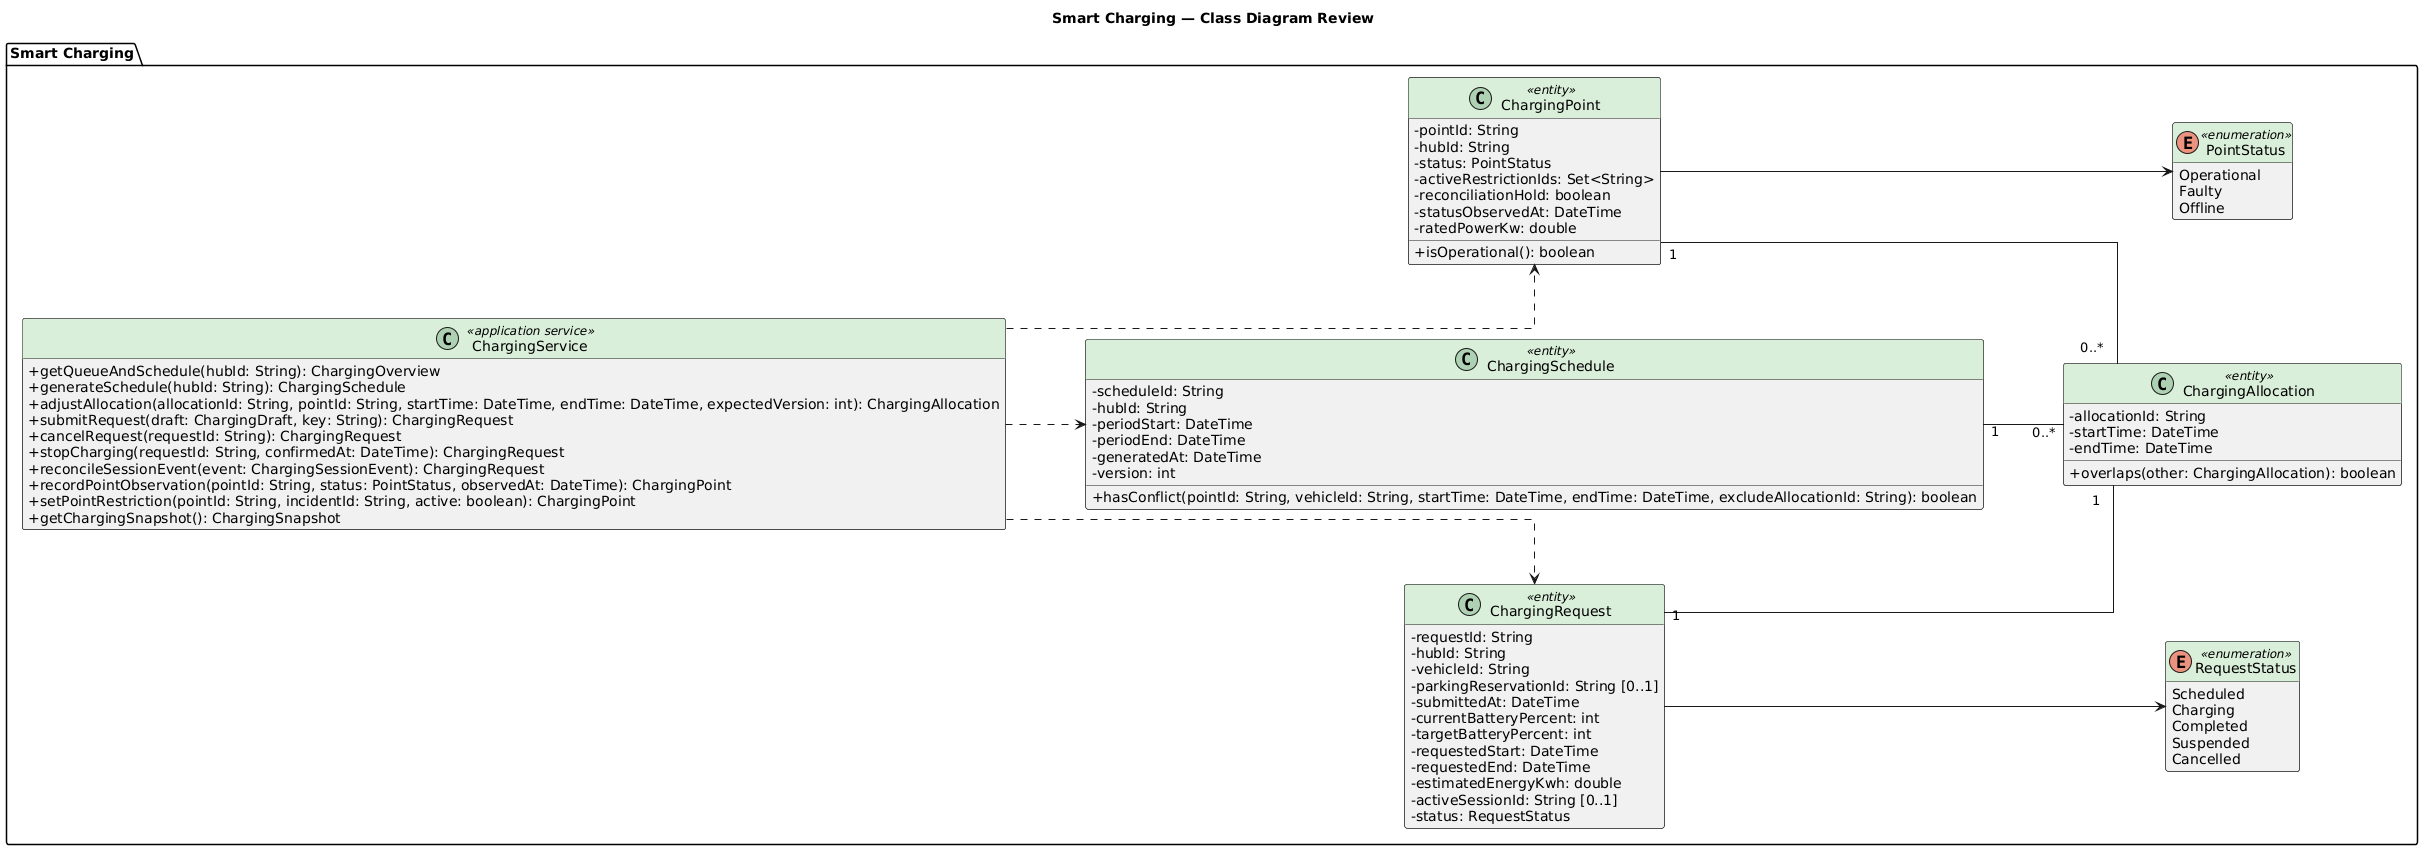

The diagram above was rendered by PlantUML. Its source (embedded in the PNG):
@startuml 05-smart-charging-review
title Smart Charging — Class Diagram Review
left to right direction
skinparam shadowing false
skinparam classAttributeIconSize 0
skinparam classHeaderBackgroundColor #D9EFD9
skinparam linetype ortho
skinparam nodesep 75
skinparam ranksep 80
hide empty members

package "Smart Charging" {
  class ChargingService <<application service>> {
    + getQueueAndSchedule(hubId: String): ChargingOverview
    + generateSchedule(hubId: String): ChargingSchedule
    + adjustAllocation(allocationId: String, pointId: String, startTime: DateTime, endTime: DateTime, expectedVersion: int): ChargingAllocation
    + submitRequest(draft: ChargingDraft, key: String): ChargingRequest
    + cancelRequest(requestId: String): ChargingRequest
    + stopCharging(requestId: String, confirmedAt: DateTime): ChargingRequest
    + reconcileSessionEvent(event: ChargingSessionEvent): ChargingRequest
    + recordPointObservation(pointId: String, status: PointStatus, observedAt: DateTime): ChargingPoint
    + setPointRestriction(pointId: String, incidentId: String, active: boolean): ChargingPoint
    + getChargingSnapshot(): ChargingSnapshot
  }

  class ChargingRequest <<entity>> {
    - requestId: String
    - hubId: String
    - vehicleId: String
    - parkingReservationId: String [0..1]
    - submittedAt: DateTime
    - currentBatteryPercent: int
    - targetBatteryPercent: int
    - requestedStart: DateTime
    - requestedEnd: DateTime
    - estimatedEnergyKwh: double
    - activeSessionId: String [0..1]
    - status: RequestStatus
  }

  class ChargingSchedule <<entity>> {
    - scheduleId: String
    - hubId: String
    - periodStart: DateTime
    - periodEnd: DateTime
    - generatedAt: DateTime
    - version: int
    + hasConflict(pointId: String, vehicleId: String, startTime: DateTime, endTime: DateTime, excludeAllocationId: String): boolean
  }

  class ChargingAllocation <<entity>> {
    - allocationId: String
    - startTime: DateTime
    - endTime: DateTime
    + overlaps(other: ChargingAllocation): boolean
  }

  class ChargingPoint <<entity>> {
    - pointId: String
    - hubId: String
    - status: PointStatus
    - activeRestrictionIds: Set<String>
    - reconciliationHold: boolean
    - statusObservedAt: DateTime
    - ratedPowerKw: double
    + isOperational(): boolean
  }

  enum RequestStatus <<enumeration>> {
    Scheduled
    Charging
    Completed
    Suspended
    Cancelled
  }

  enum PointStatus <<enumeration>> {
    Operational
    Faulty
    Offline
  }
}

ChargingSchedule "1" -- "0..*" ChargingAllocation
ChargingRequest "1" -- "1" ChargingAllocation
ChargingPoint "1" -- "0..*" ChargingAllocation
ChargingService ..> ChargingRequest
ChargingService ..> ChargingSchedule
ChargingService ..> ChargingPoint
ChargingRequest --> RequestStatus
ChargingPoint --> PointStatus
@enduml